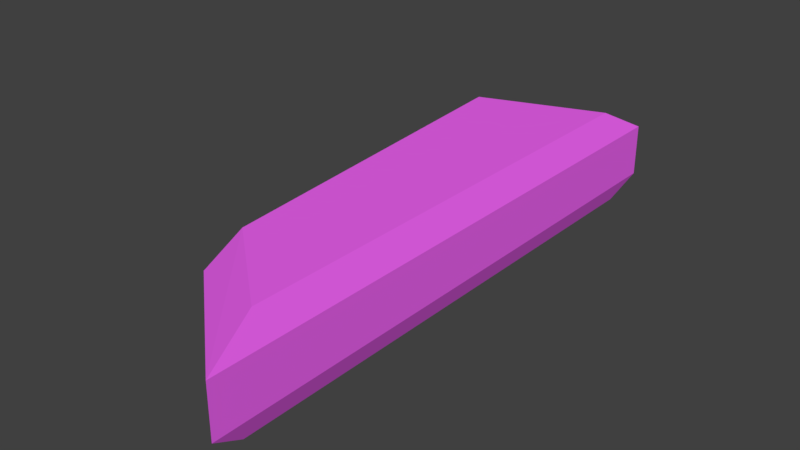 # Source: BANK_06.blend  (saved by Blender 2.79.0; exported with 4.5.12 LTS)
import bpy
from mathutils import Matrix  # noqa: F401  (used for matrix-valued properties, if any)

bpy.ops.wm.read_factory_settings(use_empty=True)
scene = bpy.context.scene
scene.name = 'Scene'

# ---- collections
col_collection_1 = bpy.data.collections.new('Collection 1'); scene.collection.children.link(col_collection_1)

# ---- materials (node trees are filled in below, after node groups)
mat_material_022 = bpy.data.materials.new('Material.022')
mat_material_022.alpha_threshold = 0.0
mat_material_022.use_transparent_shadow = False
mat_material_022.diffuse_color = (0.8696, 0.127, 0.9035, 1.0)
mat_material_022.roughness = 0.5
mat_material_022.line_color = (0.0, 0.0, 0.0, 1.0)

# ---- material node trees

# ---- world
world_world = bpy.data.worlds.new('World'); scene.world = world_world
world_world.color = (0.05088, 0.05088, 0.05088)
world_world.use_sun_shadow = False
world_world.sun_shadow_jitter_overblur = 0.0
world_world.cycles.sampling_method = 'MANUAL'

# ---- meshes
me_cube_029 = bpy.data.meshes.new('Cube.029')
me_cube_029.from_pydata([(0.9028, 2.923, -1.0), (0.9028, -3.807, -1.0), (-0.4101, -2.692, -1.0), (-0.8261, 2.308, -1.0), (0.8453, 2.681, 0.3032), (0.8453, -3.54, 0.3032), (-0.3683, -2.521, 0.3032), (-0.7529, 2.112, 0.3032), (1.0, 3.333, -0.04763), (1.0, -4.258, -0.04763), (-0.4807, -2.982, -0.04763), (-0.95, 2.638, -0.04763), (1.0, 3.333, -0.7297), (1.0, -4.258, -0.7297), (-0.4807, -2.982, -0.7297), (-0.95, 2.638, -0.7297)], [], [(0, 1, 2, 3), (4, 7, 6, 5), (8, 4, 5, 9), (9, 5, 6, 10), (10, 6, 7, 11), (12, 0, 3, 15), (4, 8, 11, 7), (14, 10, 11, 15), (13, 9, 10, 14), (12, 8, 9, 13), (0, 12, 13, 1), (1, 13, 14, 2), (2, 14, 15, 3), (8, 12, 15, 11)])
me_cube_029.materials.append(mat_material_022)
me_cube_029.use_remesh_preserve_volume = False
me_cube_029.use_remesh_preserve_attributes = False
me_cube_029.use_mirror_vertex_groups = False
me_cube_029.update()

# ---- objects
ob_cube_000 = bpy.data.objects.new('Cube.000', me_cube_029)

# ---- transforms, parenting, visibility, modifiers, constraints
ob_cube_000.location = (0.0, 0.0, 1.023)
ob_cube_000.lock_rotations_4d = False
ob_cube_000.empty_display_type = 'ARROWS'
ob_cube_000.lineart.crease_threshold = 0.0

# ---- collection membership
col_collection_1.objects.link(ob_cube_000)

# ---- scene / render settings (as saved in the file)
scene.frame_start = 1; scene.frame_end = 250; scene.frame_set(1)
scene.render.engine = 'BLENDER_EEVEE_NEXT'
scene.render.resolution_percentage = 50
scene.render.dither_intensity = 0.0
scene.cycles.use_denoising = False
scene.cycles.samples = 128
scene.cycles.sampling_pattern = 'TABULATED_SOBOL'
scene.cycles.use_adaptive_sampling = False
scene.cycles.use_light_tree = False
scene.cycles.blur_glossy = 0.0
scene.cycles.sample_clamp_indirect = 0.0
scene.view_settings.view_transform = 'Standard'
bpy.context.view_layer.update()

# ---- added for rendering (the .blend has no active camera and no usable light): camera, sun
cam_auto = bpy.data.cameras.new('AutoCamera')
cam_auto.lens = 50.0
cam_auto.sensor_width = 36.0
cam_auto.clip_end = 1000.0
ob_auto_camera = bpy.data.objects.new('AutoCamera', cam_auto)
scene.collection.objects.link(ob_auto_camera)
ob_auto_camera.location = (7.37586, -9.28351, 6.55521)
ob_auto_camera.rotation_euler = (1.09748, -7.21219e-08, 0.694738)
scene.camera = ob_auto_camera
light_auto_sun = bpy.data.lights.new('AutoSun', 'SUN')
light_auto_sun.energy = 3.0
light_auto_sun.angle = 0.0523599
ob_auto_sun = bpy.data.objects.new('AutoSun', light_auto_sun)
scene.collection.objects.link(ob_auto_sun)
ob_auto_sun.rotation_euler = (0.872665, 0.174533, 0.523599)
bpy.context.view_layer.update()
